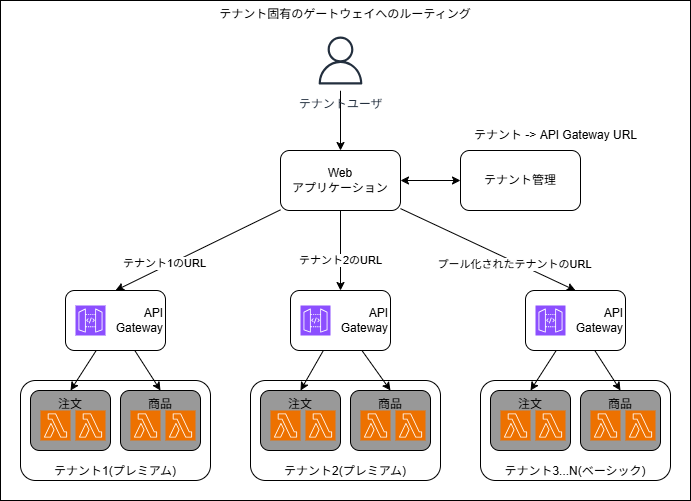

The diagram above was exported from draw.io. Its source (the exported page's mxGraphModel, read from the mxfile embedded in the PNG):
<mxGraphModel dx="1775" dy="897" grid="1" gridSize="10" guides="1" tooltips="1" connect="1" arrows="1" fold="1" page="1" pageScale="1" pageWidth="850" pageHeight="1100" math="0" shadow="0">
  <root>
    <mxCell id="0" />
    <mxCell id="1" parent="0" />
    <mxCell id="76" value="テナント固有のゲートウェイへのルーティング" style="rounded=0;whiteSpace=wrap;html=1;verticalAlign=top;" vertex="1" parent="1">
      <mxGeometry x="230" y="290" width="690" height="500" as="geometry" />
    </mxCell>
    <mxCell id="5" style="edgeStyle=none;html=1;entryX=0;entryY=0.5;entryDx=0;entryDy=0;startArrow=classic;startFill=1;" edge="1" parent="1" source="2" target="3">
      <mxGeometry relative="1" as="geometry" />
    </mxCell>
    <mxCell id="70" style="edgeStyle=none;html=1;entryX=0.5;entryY=0;entryDx=0;entryDy=0;" edge="1" parent="1" source="2" target="61">
      <mxGeometry relative="1" as="geometry" />
    </mxCell>
    <mxCell id="73" value="テナント2のURL" style="edgeLabel;html=1;align=center;verticalAlign=middle;resizable=0;points=[];" vertex="1" connectable="0" parent="70">
      <mxGeometry x="0.225" y="-1" relative="1" as="geometry">
        <mxPoint as="offset" />
      </mxGeometry>
    </mxCell>
    <mxCell id="71" style="edgeStyle=none;html=1;entryX=0.5;entryY=0;entryDx=0;entryDy=0;" edge="1" parent="1" source="2" target="8">
      <mxGeometry relative="1" as="geometry" />
    </mxCell>
    <mxCell id="74" value="テナント1のURL" style="edgeLabel;html=1;align=center;verticalAlign=middle;resizable=0;points=[];" vertex="1" connectable="0" parent="71">
      <mxGeometry x="0.3915" y="-3" relative="1" as="geometry">
        <mxPoint as="offset" />
      </mxGeometry>
    </mxCell>
    <mxCell id="72" style="edgeStyle=none;html=1;entryX=0.5;entryY=0;entryDx=0;entryDy=0;" edge="1" parent="1" source="2" target="66">
      <mxGeometry relative="1" as="geometry" />
    </mxCell>
    <mxCell id="75" value="プール化されたテナントのURL" style="edgeLabel;html=1;align=center;verticalAlign=middle;resizable=0;points=[];" vertex="1" connectable="0" parent="72">
      <mxGeometry x="0.3003" y="-2" relative="1" as="geometry">
        <mxPoint as="offset" />
      </mxGeometry>
    </mxCell>
    <mxCell id="2" value="Web&lt;div&gt;アプリケーション&lt;/div&gt;" style="rounded=1;whiteSpace=wrap;html=1;" vertex="1" parent="1">
      <mxGeometry x="510" y="440" width="120" height="60" as="geometry" />
    </mxCell>
    <mxCell id="3" value="テナント管理" style="rounded=1;whiteSpace=wrap;html=1;" vertex="1" parent="1">
      <mxGeometry x="690" y="440" width="120" height="60" as="geometry" />
    </mxCell>
    <mxCell id="4" value="テナント -&amp;gt; API Gateway URL" style="text;html=1;align=center;verticalAlign=middle;resizable=0;points=[];autosize=1;strokeColor=none;fillColor=none;" vertex="1" parent="1">
      <mxGeometry x="690" y="410" width="190" height="30" as="geometry" />
    </mxCell>
    <mxCell id="7" style="edgeStyle=none;html=1;entryX=0.5;entryY=0;entryDx=0;entryDy=0;" edge="1" parent="1" source="6" target="2">
      <mxGeometry relative="1" as="geometry" />
    </mxCell>
    <mxCell id="6" value="テナントユーザ" style="sketch=0;outlineConnect=0;fontColor=#232F3E;gradientColor=none;strokeColor=#232F3E;fillColor=#ffffff;dashed=0;verticalLabelPosition=bottom;verticalAlign=top;align=center;html=1;fontSize=12;fontStyle=0;aspect=fixed;shape=mxgraph.aws4.resourceIcon;resIcon=mxgraph.aws4.user;" vertex="1" parent="1">
      <mxGeometry x="540" y="320" width="60" height="60" as="geometry" />
    </mxCell>
    <mxCell id="34" value="" style="group" vertex="1" connectable="0" parent="1">
      <mxGeometry x="250" y="670" width="190" height="100" as="geometry" />
    </mxCell>
    <mxCell id="14" value="テナント1(プレミアム)" style="rounded=1;whiteSpace=wrap;html=1;verticalAlign=bottom;" vertex="1" parent="34">
      <mxGeometry width="190" height="100" as="geometry" />
    </mxCell>
    <mxCell id="18" value="" style="group" vertex="1" connectable="0" parent="34">
      <mxGeometry x="10" y="10" width="80" height="60" as="geometry" />
    </mxCell>
    <mxCell id="15" value="注文" style="rounded=1;whiteSpace=wrap;html=1;verticalAlign=top;fillColor=#999999;" vertex="1" parent="18">
      <mxGeometry width="80" height="60" as="geometry" />
    </mxCell>
    <mxCell id="16" value="" style="sketch=0;points=[[0,0,0],[0.25,0,0],[0.5,0,0],[0.75,0,0],[1,0,0],[0,1,0],[0.25,1,0],[0.5,1,0],[0.75,1,0],[1,1,0],[0,0.25,0],[0,0.5,0],[0,0.75,0],[1,0.25,0],[1,0.5,0],[1,0.75,0]];outlineConnect=0;fontColor=#232F3E;fillColor=#ED7100;strokeColor=#ffffff;dashed=0;verticalLabelPosition=bottom;verticalAlign=top;align=center;html=1;fontSize=12;fontStyle=0;aspect=fixed;shape=mxgraph.aws4.resourceIcon;resIcon=mxgraph.aws4.lambda;" vertex="1" parent="18">
      <mxGeometry x="10" y="20" width="30" height="30" as="geometry" />
    </mxCell>
    <mxCell id="17" value="" style="sketch=0;points=[[0,0,0],[0.25,0,0],[0.5,0,0],[0.75,0,0],[1,0,0],[0,1,0],[0.25,1,0],[0.5,1,0],[0.75,1,0],[1,1,0],[0,0.25,0],[0,0.5,0],[0,0.75,0],[1,0.25,0],[1,0.5,0],[1,0.75,0]];outlineConnect=0;fontColor=#232F3E;fillColor=#ED7100;strokeColor=#ffffff;dashed=0;verticalLabelPosition=bottom;verticalAlign=top;align=center;html=1;fontSize=12;fontStyle=0;aspect=fixed;shape=mxgraph.aws4.resourceIcon;resIcon=mxgraph.aws4.lambda;" vertex="1" parent="18">
      <mxGeometry x="45" y="20" width="30" height="30" as="geometry" />
    </mxCell>
    <mxCell id="19" value="" style="group" vertex="1" connectable="0" parent="34">
      <mxGeometry x="100" y="10" width="80" height="60" as="geometry" />
    </mxCell>
    <mxCell id="20" value="商品" style="rounded=1;whiteSpace=wrap;html=1;verticalAlign=top;fillColor=#999999;" vertex="1" parent="19">
      <mxGeometry width="80" height="60" as="geometry" />
    </mxCell>
    <mxCell id="21" value="" style="sketch=0;points=[[0,0,0],[0.25,0,0],[0.5,0,0],[0.75,0,0],[1,0,0],[0,1,0],[0.25,1,0],[0.5,1,0],[0.75,1,0],[1,1,0],[0,0.25,0],[0,0.5,0],[0,0.75,0],[1,0.25,0],[1,0.5,0],[1,0.75,0]];outlineConnect=0;fontColor=#232F3E;fillColor=#ED7100;strokeColor=#ffffff;dashed=0;verticalLabelPosition=bottom;verticalAlign=top;align=center;html=1;fontSize=12;fontStyle=0;aspect=fixed;shape=mxgraph.aws4.resourceIcon;resIcon=mxgraph.aws4.lambda;" vertex="1" parent="19">
      <mxGeometry x="10" y="20" width="30" height="30" as="geometry" />
    </mxCell>
    <mxCell id="22" value="" style="sketch=0;points=[[0,0,0],[0.25,0,0],[0.5,0,0],[0.75,0,0],[1,0,0],[0,1,0],[0.25,1,0],[0.5,1,0],[0.75,1,0],[1,1,0],[0,0.25,0],[0,0.5,0],[0,0.75,0],[1,0.25,0],[1,0.5,0],[1,0.75,0]];outlineConnect=0;fontColor=#232F3E;fillColor=#ED7100;strokeColor=#ffffff;dashed=0;verticalLabelPosition=bottom;verticalAlign=top;align=center;html=1;fontSize=12;fontStyle=0;aspect=fixed;shape=mxgraph.aws4.resourceIcon;resIcon=mxgraph.aws4.lambda;" vertex="1" parent="19">
      <mxGeometry x="45" y="20" width="30" height="30" as="geometry" />
    </mxCell>
    <mxCell id="35" value="" style="group" vertex="1" connectable="0" parent="1">
      <mxGeometry x="480" y="670" width="190" height="100" as="geometry" />
    </mxCell>
    <mxCell id="36" value="テナント2(プレミアム)" style="rounded=1;whiteSpace=wrap;html=1;verticalAlign=bottom;" vertex="1" parent="35">
      <mxGeometry width="190" height="100" as="geometry" />
    </mxCell>
    <mxCell id="37" value="" style="group" vertex="1" connectable="0" parent="35">
      <mxGeometry x="10" y="10" width="80" height="60" as="geometry" />
    </mxCell>
    <mxCell id="38" value="注文" style="rounded=1;whiteSpace=wrap;html=1;verticalAlign=top;fillColor=#999999;" vertex="1" parent="37">
      <mxGeometry width="80" height="60" as="geometry" />
    </mxCell>
    <mxCell id="39" value="" style="sketch=0;points=[[0,0,0],[0.25,0,0],[0.5,0,0],[0.75,0,0],[1,0,0],[0,1,0],[0.25,1,0],[0.5,1,0],[0.75,1,0],[1,1,0],[0,0.25,0],[0,0.5,0],[0,0.75,0],[1,0.25,0],[1,0.5,0],[1,0.75,0]];outlineConnect=0;fontColor=#232F3E;fillColor=#ED7100;strokeColor=#ffffff;dashed=0;verticalLabelPosition=bottom;verticalAlign=top;align=center;html=1;fontSize=12;fontStyle=0;aspect=fixed;shape=mxgraph.aws4.resourceIcon;resIcon=mxgraph.aws4.lambda;" vertex="1" parent="37">
      <mxGeometry x="10" y="20" width="30" height="30" as="geometry" />
    </mxCell>
    <mxCell id="40" value="" style="sketch=0;points=[[0,0,0],[0.25,0,0],[0.5,0,0],[0.75,0,0],[1,0,0],[0,1,0],[0.25,1,0],[0.5,1,0],[0.75,1,0],[1,1,0],[0,0.25,0],[0,0.5,0],[0,0.75,0],[1,0.25,0],[1,0.5,0],[1,0.75,0]];outlineConnect=0;fontColor=#232F3E;fillColor=#ED7100;strokeColor=#ffffff;dashed=0;verticalLabelPosition=bottom;verticalAlign=top;align=center;html=1;fontSize=12;fontStyle=0;aspect=fixed;shape=mxgraph.aws4.resourceIcon;resIcon=mxgraph.aws4.lambda;" vertex="1" parent="37">
      <mxGeometry x="45" y="20" width="30" height="30" as="geometry" />
    </mxCell>
    <mxCell id="41" value="" style="group" vertex="1" connectable="0" parent="35">
      <mxGeometry x="100" y="10" width="80" height="60" as="geometry" />
    </mxCell>
    <mxCell id="42" value="商品" style="rounded=1;whiteSpace=wrap;html=1;verticalAlign=top;fillColor=#999999;" vertex="1" parent="41">
      <mxGeometry width="80" height="60" as="geometry" />
    </mxCell>
    <mxCell id="43" value="" style="sketch=0;points=[[0,0,0],[0.25,0,0],[0.5,0,0],[0.75,0,0],[1,0,0],[0,1,0],[0.25,1,0],[0.5,1,0],[0.75,1,0],[1,1,0],[0,0.25,0],[0,0.5,0],[0,0.75,0],[1,0.25,0],[1,0.5,0],[1,0.75,0]];outlineConnect=0;fontColor=#232F3E;fillColor=#ED7100;strokeColor=#ffffff;dashed=0;verticalLabelPosition=bottom;verticalAlign=top;align=center;html=1;fontSize=12;fontStyle=0;aspect=fixed;shape=mxgraph.aws4.resourceIcon;resIcon=mxgraph.aws4.lambda;" vertex="1" parent="41">
      <mxGeometry x="10" y="20" width="30" height="30" as="geometry" />
    </mxCell>
    <mxCell id="44" value="" style="sketch=0;points=[[0,0,0],[0.25,0,0],[0.5,0,0],[0.75,0,0],[1,0,0],[0,1,0],[0.25,1,0],[0.5,1,0],[0.75,1,0],[1,1,0],[0,0.25,0],[0,0.5,0],[0,0.75,0],[1,0.25,0],[1,0.5,0],[1,0.75,0]];outlineConnect=0;fontColor=#232F3E;fillColor=#ED7100;strokeColor=#ffffff;dashed=0;verticalLabelPosition=bottom;verticalAlign=top;align=center;html=1;fontSize=12;fontStyle=0;aspect=fixed;shape=mxgraph.aws4.resourceIcon;resIcon=mxgraph.aws4.lambda;" vertex="1" parent="41">
      <mxGeometry x="45" y="20" width="30" height="30" as="geometry" />
    </mxCell>
    <mxCell id="45" value="" style="group" vertex="1" connectable="0" parent="1">
      <mxGeometry x="710" y="670" width="190" height="100" as="geometry" />
    </mxCell>
    <mxCell id="46" value="テナント3...N(ベーシック)" style="rounded=1;whiteSpace=wrap;html=1;verticalAlign=bottom;" vertex="1" parent="45">
      <mxGeometry width="190" height="100" as="geometry" />
    </mxCell>
    <mxCell id="47" value="" style="group" vertex="1" connectable="0" parent="45">
      <mxGeometry x="10" y="10" width="80" height="60" as="geometry" />
    </mxCell>
    <mxCell id="48" value="注文" style="rounded=1;whiteSpace=wrap;html=1;verticalAlign=top;fillColor=#999999;" vertex="1" parent="47">
      <mxGeometry width="80" height="60" as="geometry" />
    </mxCell>
    <mxCell id="49" value="" style="sketch=0;points=[[0,0,0],[0.25,0,0],[0.5,0,0],[0.75,0,0],[1,0,0],[0,1,0],[0.25,1,0],[0.5,1,0],[0.75,1,0],[1,1,0],[0,0.25,0],[0,0.5,0],[0,0.75,0],[1,0.25,0],[1,0.5,0],[1,0.75,0]];outlineConnect=0;fontColor=#232F3E;fillColor=#ED7100;strokeColor=#ffffff;dashed=0;verticalLabelPosition=bottom;verticalAlign=top;align=center;html=1;fontSize=12;fontStyle=0;aspect=fixed;shape=mxgraph.aws4.resourceIcon;resIcon=mxgraph.aws4.lambda;" vertex="1" parent="47">
      <mxGeometry x="10" y="20" width="30" height="30" as="geometry" />
    </mxCell>
    <mxCell id="50" value="" style="sketch=0;points=[[0,0,0],[0.25,0,0],[0.5,0,0],[0.75,0,0],[1,0,0],[0,1,0],[0.25,1,0],[0.5,1,0],[0.75,1,0],[1,1,0],[0,0.25,0],[0,0.5,0],[0,0.75,0],[1,0.25,0],[1,0.5,0],[1,0.75,0]];outlineConnect=0;fontColor=#232F3E;fillColor=#ED7100;strokeColor=#ffffff;dashed=0;verticalLabelPosition=bottom;verticalAlign=top;align=center;html=1;fontSize=12;fontStyle=0;aspect=fixed;shape=mxgraph.aws4.resourceIcon;resIcon=mxgraph.aws4.lambda;" vertex="1" parent="47">
      <mxGeometry x="45" y="20" width="30" height="30" as="geometry" />
    </mxCell>
    <mxCell id="51" value="" style="group" vertex="1" connectable="0" parent="45">
      <mxGeometry x="100" y="10" width="80" height="60" as="geometry" />
    </mxCell>
    <mxCell id="52" value="商品" style="rounded=1;whiteSpace=wrap;html=1;verticalAlign=top;fillColor=#999999;" vertex="1" parent="51">
      <mxGeometry width="80" height="60" as="geometry" />
    </mxCell>
    <mxCell id="53" value="" style="sketch=0;points=[[0,0,0],[0.25,0,0],[0.5,0,0],[0.75,0,0],[1,0,0],[0,1,0],[0.25,1,0],[0.5,1,0],[0.75,1,0],[1,1,0],[0,0.25,0],[0,0.5,0],[0,0.75,0],[1,0.25,0],[1,0.5,0],[1,0.75,0]];outlineConnect=0;fontColor=#232F3E;fillColor=#ED7100;strokeColor=#ffffff;dashed=0;verticalLabelPosition=bottom;verticalAlign=top;align=center;html=1;fontSize=12;fontStyle=0;aspect=fixed;shape=mxgraph.aws4.resourceIcon;resIcon=mxgraph.aws4.lambda;" vertex="1" parent="51">
      <mxGeometry x="10" y="20" width="30" height="30" as="geometry" />
    </mxCell>
    <mxCell id="54" value="" style="sketch=0;points=[[0,0,0],[0.25,0,0],[0.5,0,0],[0.75,0,0],[1,0,0],[0,1,0],[0.25,1,0],[0.5,1,0],[0.75,1,0],[1,1,0],[0,0.25,0],[0,0.5,0],[0,0.75,0],[1,0.25,0],[1,0.5,0],[1,0.75,0]];outlineConnect=0;fontColor=#232F3E;fillColor=#ED7100;strokeColor=#ffffff;dashed=0;verticalLabelPosition=bottom;verticalAlign=top;align=center;html=1;fontSize=12;fontStyle=0;aspect=fixed;shape=mxgraph.aws4.resourceIcon;resIcon=mxgraph.aws4.lambda;" vertex="1" parent="51">
      <mxGeometry x="45" y="20" width="30" height="30" as="geometry" />
    </mxCell>
    <mxCell id="56" value="" style="group" vertex="1" connectable="0" parent="1">
      <mxGeometry x="295" y="580" width="100" height="60" as="geometry" />
    </mxCell>
    <mxCell id="8" value="API&lt;div&gt;Gateway&lt;/div&gt;" style="rounded=1;whiteSpace=wrap;html=1;align=right;" vertex="1" parent="56">
      <mxGeometry width="100" height="60" as="geometry" />
    </mxCell>
    <mxCell id="9" value="" style="sketch=0;points=[[0,0,0],[0.25,0,0],[0.5,0,0],[0.75,0,0],[1,0,0],[0,1,0],[0.25,1,0],[0.5,1,0],[0.75,1,0],[1,1,0],[0,0.25,0],[0,0.5,0],[0,0.75,0],[1,0.25,0],[1,0.5,0],[1,0.75,0]];outlineConnect=0;fontColor=#232F3E;fillColor=#8C4FFF;strokeColor=#ffffff;dashed=0;verticalLabelPosition=bottom;verticalAlign=top;align=center;html=1;fontSize=12;fontStyle=0;aspect=fixed;shape=mxgraph.aws4.resourceIcon;resIcon=mxgraph.aws4.api_gateway;" vertex="1" parent="56">
      <mxGeometry x="10" y="15" width="30" height="30" as="geometry" />
    </mxCell>
    <mxCell id="57" style="edgeStyle=none;html=1;entryX=0.5;entryY=0;entryDx=0;entryDy=0;" edge="1" parent="1" source="8" target="15">
      <mxGeometry relative="1" as="geometry" />
    </mxCell>
    <mxCell id="59" style="edgeStyle=none;html=1;entryX=0.5;entryY=0;entryDx=0;entryDy=0;" edge="1" parent="1" source="8" target="20">
      <mxGeometry relative="1" as="geometry" />
    </mxCell>
    <mxCell id="60" value="" style="group" vertex="1" connectable="0" parent="1">
      <mxGeometry x="520" y="580" width="100" height="60" as="geometry" />
    </mxCell>
    <mxCell id="61" value="API&lt;div&gt;Gateway&lt;/div&gt;" style="rounded=1;whiteSpace=wrap;html=1;align=right;" vertex="1" parent="60">
      <mxGeometry width="100" height="60" as="geometry" />
    </mxCell>
    <mxCell id="62" value="" style="sketch=0;points=[[0,0,0],[0.25,0,0],[0.5,0,0],[0.75,0,0],[1,0,0],[0,1,0],[0.25,1,0],[0.5,1,0],[0.75,1,0],[1,1,0],[0,0.25,0],[0,0.5,0],[0,0.75,0],[1,0.25,0],[1,0.5,0],[1,0.75,0]];outlineConnect=0;fontColor=#232F3E;fillColor=#8C4FFF;strokeColor=#ffffff;dashed=0;verticalLabelPosition=bottom;verticalAlign=top;align=center;html=1;fontSize=12;fontStyle=0;aspect=fixed;shape=mxgraph.aws4.resourceIcon;resIcon=mxgraph.aws4.api_gateway;" vertex="1" parent="60">
      <mxGeometry x="10" y="15" width="30" height="30" as="geometry" />
    </mxCell>
    <mxCell id="63" style="edgeStyle=none;html=1;entryX=0.5;entryY=0;entryDx=0;entryDy=0;" edge="1" parent="1" source="61" target="38">
      <mxGeometry relative="1" as="geometry" />
    </mxCell>
    <mxCell id="64" style="edgeStyle=none;html=1;entryX=0.5;entryY=0;entryDx=0;entryDy=0;" edge="1" parent="1" source="61" target="42">
      <mxGeometry relative="1" as="geometry" />
    </mxCell>
    <mxCell id="65" value="" style="group" vertex="1" connectable="0" parent="1">
      <mxGeometry x="755" y="580" width="100" height="60" as="geometry" />
    </mxCell>
    <mxCell id="66" value="API&lt;div&gt;Gateway&lt;/div&gt;" style="rounded=1;whiteSpace=wrap;html=1;align=right;" vertex="1" parent="65">
      <mxGeometry width="100" height="60" as="geometry" />
    </mxCell>
    <mxCell id="67" value="" style="sketch=0;points=[[0,0,0],[0.25,0,0],[0.5,0,0],[0.75,0,0],[1,0,0],[0,1,0],[0.25,1,0],[0.5,1,0],[0.75,1,0],[1,1,0],[0,0.25,0],[0,0.5,0],[0,0.75,0],[1,0.25,0],[1,0.5,0],[1,0.75,0]];outlineConnect=0;fontColor=#232F3E;fillColor=#8C4FFF;strokeColor=#ffffff;dashed=0;verticalLabelPosition=bottom;verticalAlign=top;align=center;html=1;fontSize=12;fontStyle=0;aspect=fixed;shape=mxgraph.aws4.resourceIcon;resIcon=mxgraph.aws4.api_gateway;" vertex="1" parent="65">
      <mxGeometry x="10" y="15" width="30" height="30" as="geometry" />
    </mxCell>
    <mxCell id="68" style="edgeStyle=none;html=1;entryX=0.5;entryY=0;entryDx=0;entryDy=0;" edge="1" parent="1" source="66" target="48">
      <mxGeometry relative="1" as="geometry" />
    </mxCell>
    <mxCell id="69" style="edgeStyle=none;html=1;entryX=0.5;entryY=0;entryDx=0;entryDy=0;" edge="1" parent="1" source="66" target="52">
      <mxGeometry relative="1" as="geometry" />
    </mxCell>
  </root>
</mxGraphModel>